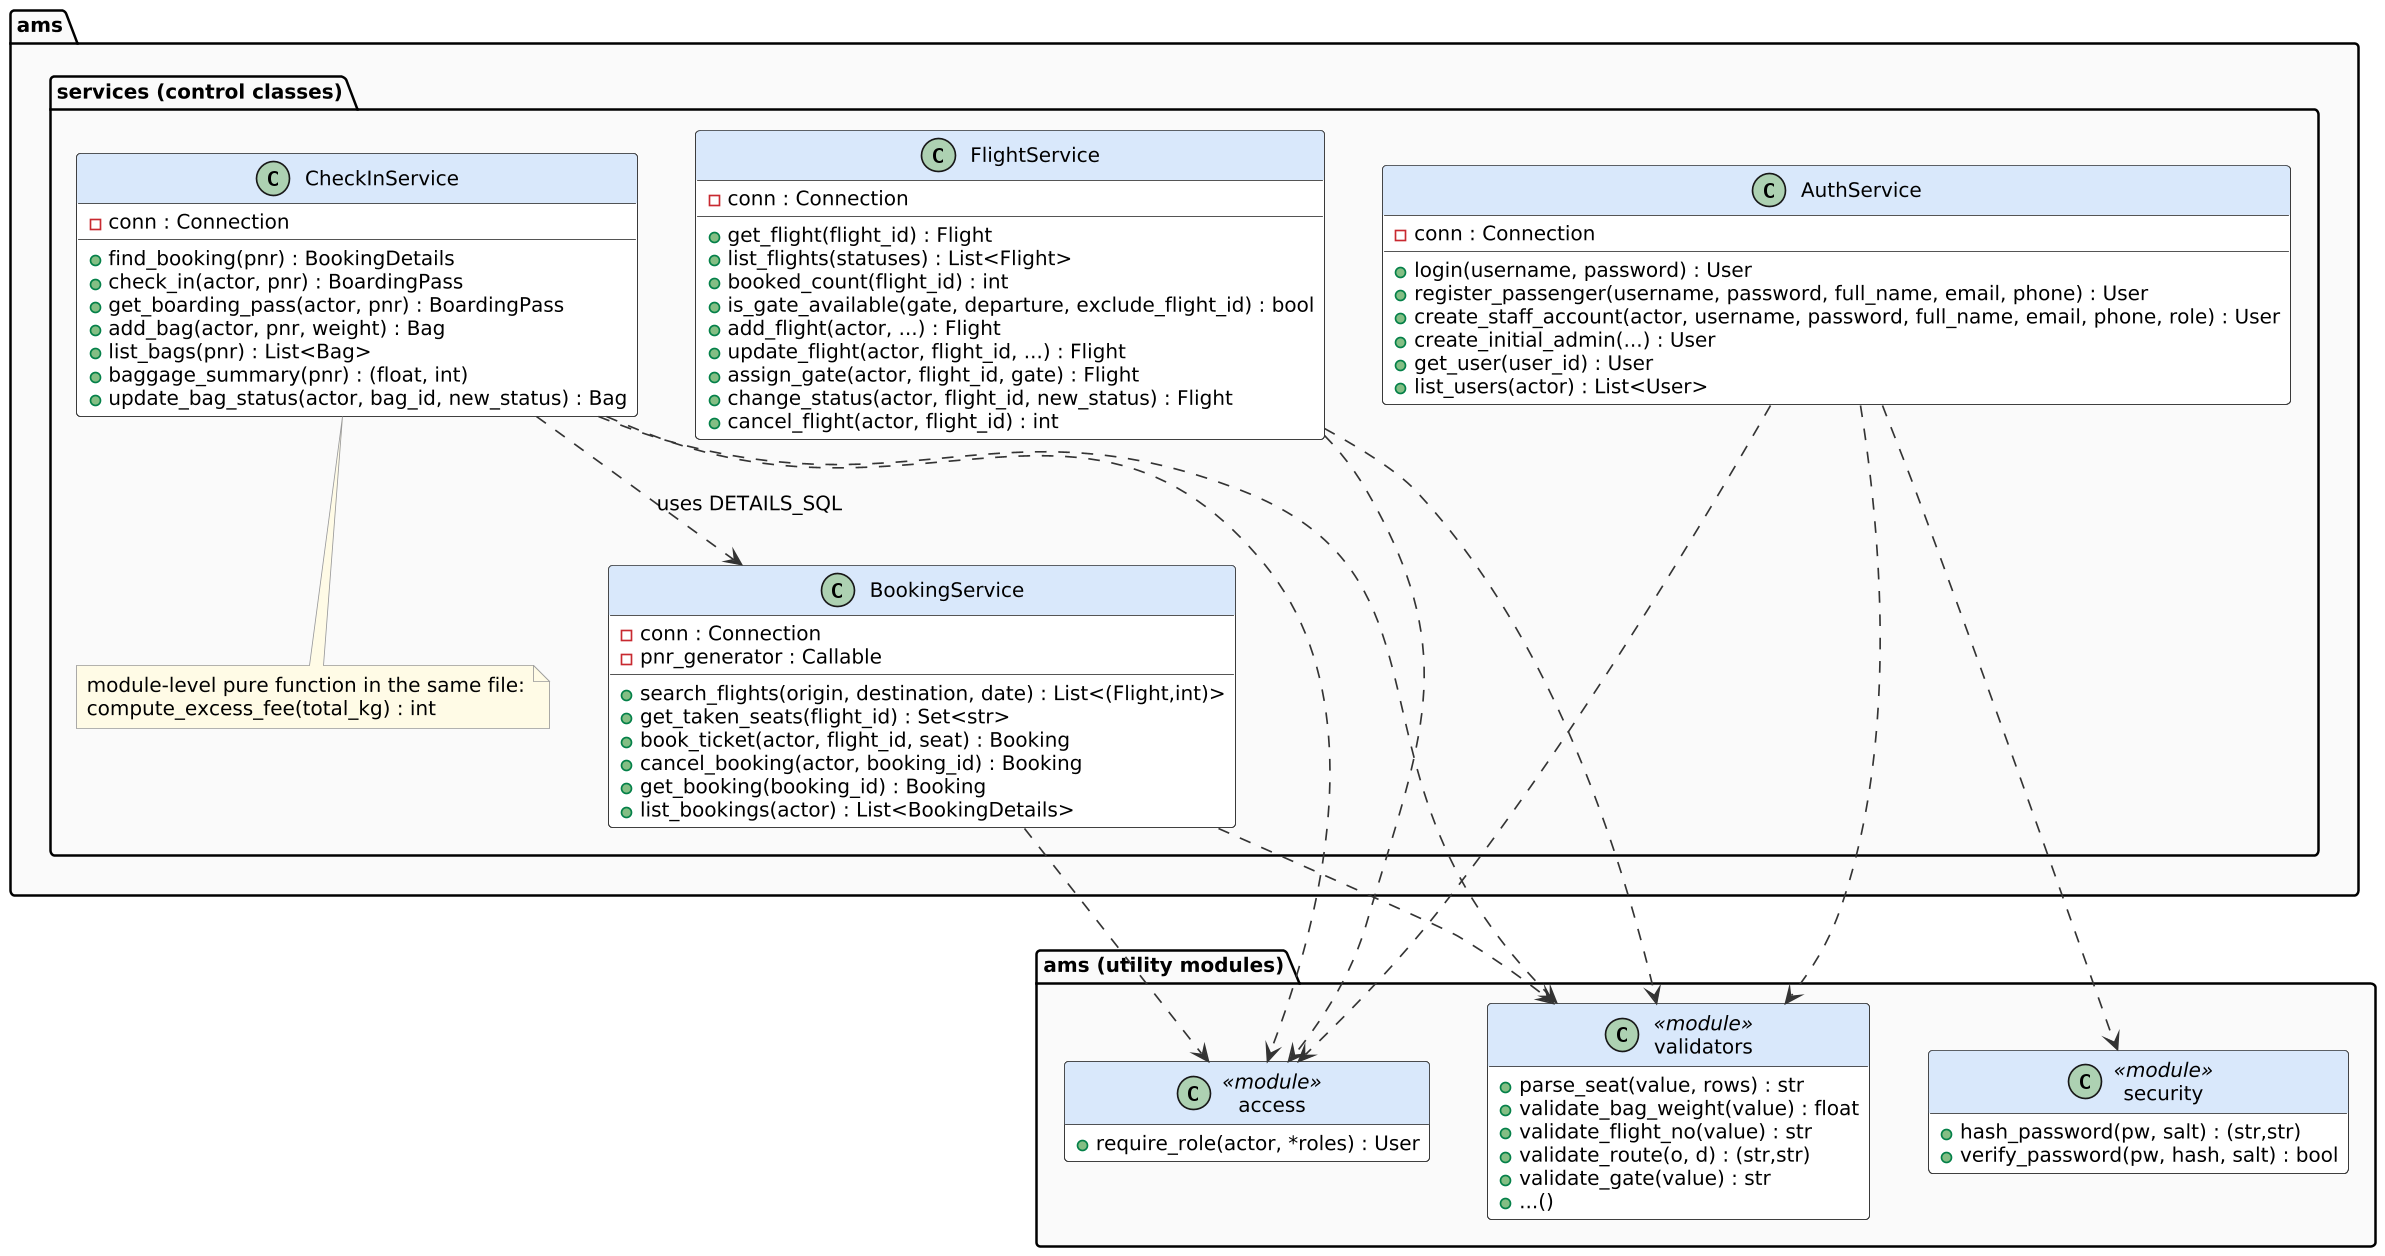

The diagram above was rendered by PlantUML. Its source (embedded in the PNG):
@startuml
!include _style.iuml
hide empty members
top to bottom direction
package "ams.services (control classes)" {
  class AuthService {
    -conn : Connection
    +login(username, password) : User
    +register_passenger(username, password, full_name, email, phone) : User
    +create_staff_account(actor, username, password, full_name, email, phone, role) : User
    +create_initial_admin(...) : User
    +get_user(user_id) : User
    +list_users(actor) : List<User>
  }
  class FlightService {
    -conn : Connection
    +get_flight(flight_id) : Flight
    +list_flights(statuses) : List<Flight>
    +booked_count(flight_id) : int
    +is_gate_available(gate, departure, exclude_flight_id) : bool
    +add_flight(actor, ...) : Flight
    +update_flight(actor, flight_id, ...) : Flight
    +assign_gate(actor, flight_id, gate) : Flight
    +change_status(actor, flight_id, new_status) : Flight
    +cancel_flight(actor, flight_id) : int
  }
  class BookingService {
    -conn : Connection
    -pnr_generator : Callable
    +search_flights(origin, destination, date) : List<(Flight,int)>
    +get_taken_seats(flight_id) : Set<str>
    +book_ticket(actor, flight_id, seat) : Booking
    +cancel_booking(actor, booking_id) : Booking
    +get_booking(booking_id) : Booking
    +list_bookings(actor) : List<BookingDetails>
  }
  class CheckInService {
    -conn : Connection
    +find_booking(pnr) : BookingDetails
    +check_in(actor, pnr) : BoardingPass
    +get_boarding_pass(actor, pnr) : BoardingPass
    +add_bag(actor, pnr, weight) : Bag
    +list_bags(pnr) : List<Bag>
    +baggage_summary(pnr) : (float, int)
    +update_bag_status(actor, bag_id, new_status) : Bag
  }
  note bottom of CheckInService
    module-level pure function in the same file:
    compute_excess_fee(total_kg) : int
  end note
}
package "ams (utility modules)" {
  class validators <<module>> {
    +parse_seat(value, rows) : str
    +validate_bag_weight(value) : float
    +validate_flight_no(value) : str
    +validate_route(o, d) : (str,str)
    +validate_gate(value) : str
    +...()
  }
  class access <<module>> {
    +require_role(actor, *roles) : User
  }
  class security <<module>> {
    +hash_password(pw, salt) : (str,str)
    +verify_password(pw, hash, salt) : bool
  }
}
AuthService ..> security
AuthService ..> validators
FlightService ..> validators
BookingService ..> validators
CheckInService ..> validators
AuthService ..> access
FlightService ..> access
BookingService ..> access
CheckInService ..> access
CheckInService ..> BookingService : uses DETAILS_SQL
@enduml